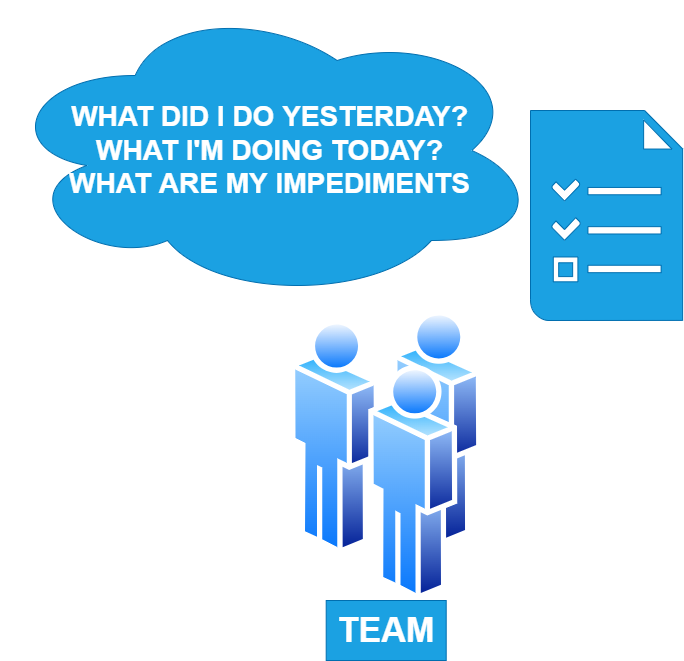

The diagram above was exported from draw.io. Its source (the exported page's mxGraphModel, read from the mxfile embedded in the PNG):
<mxGraphModel dx="2062" dy="1217" grid="1" gridSize="10" guides="1" tooltips="1" connect="1" arrows="1" fold="1" page="1" pageScale="1" pageWidth="850" pageHeight="1100" math="0" shadow="0">
  <root>
    <mxCell id="0" />
    <mxCell id="1" parent="0" />
    <mxCell id="gctlm7JTC6EyWajKSOTs-1" value="" style="aspect=fixed;perimeter=ellipsePerimeter;html=1;align=center;shadow=0;dashed=0;spacingTop=3;image;image=img/lib/active_directory/users.svg;imageBorder=none;" parent="1" vertex="1">
      <mxGeometry x="290" y="510" width="191.4" height="290" as="geometry" />
    </mxCell>
    <mxCell id="gctlm7JTC6EyWajKSOTs-3" value="" style="shadow=0;dashed=0;html=1;strokeColor=#006EAF;fillColor=#1ba1e2;labelPosition=center;verticalLabelPosition=bottom;verticalAlign=top;align=center;outlineConnect=0;shape=mxgraph.veeam.tasks;fontColor=#ffffff;" parent="1" vertex="1">
      <mxGeometry x="530" y="310" width="152.13" height="210" as="geometry" />
    </mxCell>
    <mxCell id="gctlm7JTC6EyWajKSOTs-5" value="&lt;font style=&quot;font-size: 28px;&quot;&gt;&lt;b&gt;&lt;span style=&quot;&quot;&gt;WHAT DID I DO YESTERDAY?&lt;/span&gt;&lt;br style=&quot;&quot;&gt;&lt;span style=&quot;&quot;&gt;WHAT I'M DOING TODAY?&lt;/span&gt;&lt;br style=&quot;&quot;&gt;&lt;span style=&quot;&quot;&gt;WHAT ARE MY IMPEDIMENTS&lt;/span&gt;&lt;/b&gt;&lt;/font&gt;" style="ellipse;shape=cloud;whiteSpace=wrap;html=1;fillColor=#1ba1e2;strokeColor=#006EAF;fontColor=#ffffff;" parent="1" vertex="1">
      <mxGeometry y="200" width="538.64" height="300" as="geometry" />
    </mxCell>
    <mxCell id="5rX9hMHwfk9_1_qerbsi-1" value="TEAM" style="rounded=0;whiteSpace=wrap;html=1;fillColor=#1ba1e2;fontColor=#ffffff;strokeColor=#006EAF;fontSize=34;fontStyle=1" vertex="1" parent="1">
      <mxGeometry x="325.70000000000005" y="800" width="120" height="60" as="geometry" />
    </mxCell>
  </root>
</mxGraphModel>